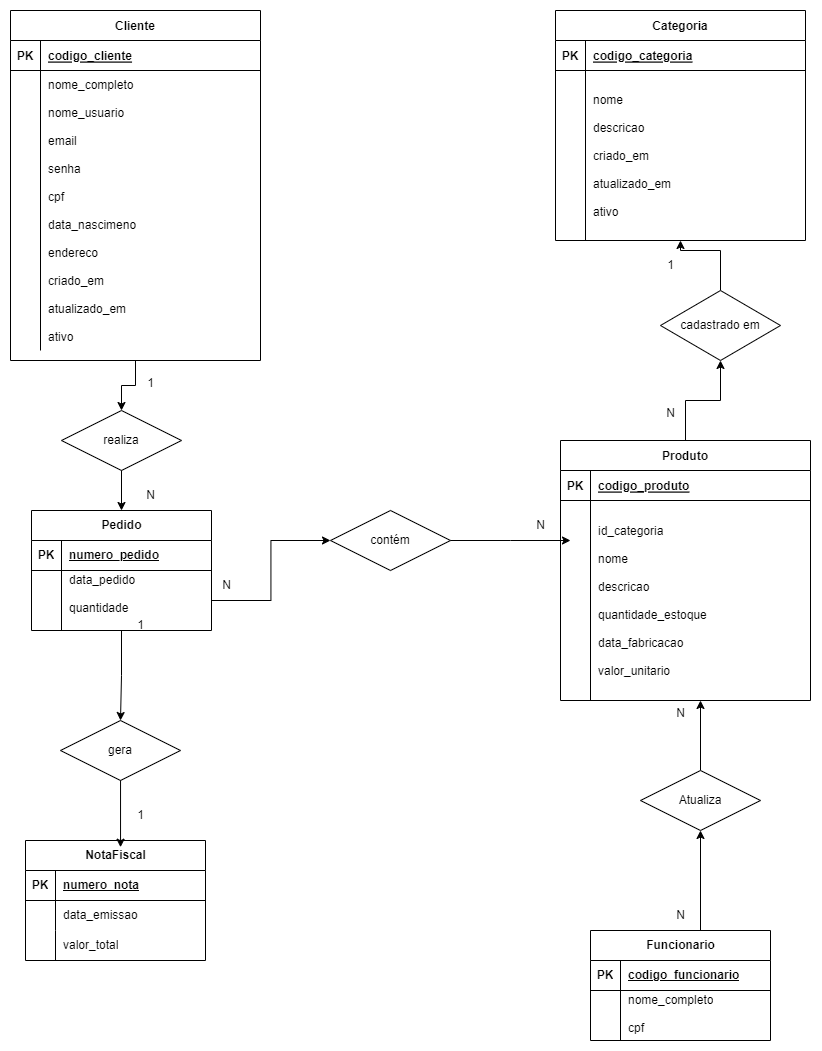

The diagram above was exported from draw.io. Its source (the exported page's mxGraphModel, read from the mxfile embedded in the PNG):
<mxGraphModel dx="1843" dy="796" grid="1" gridSize="10" guides="1" tooltips="1" connect="1" arrows="1" fold="1" page="1" pageScale="1" pageWidth="850" pageHeight="1100" math="0" shadow="0" extFonts="Permanent Marker^https://fonts.googleapis.com/css?family=Permanent+Marker">
  <root>
    <mxCell id="0" />
    <mxCell id="1" parent="0" />
    <mxCell id="C-vyLk0tnHw3VtMMgP7b-2" value="Categoria" style="shape=table;startSize=30;container=1;collapsible=1;childLayout=tableLayout;fixedRows=1;rowLines=0;fontStyle=1;align=center;resizeLast=1;" parent="1" vertex="1">
      <mxGeometry x="585" y="10" width="250" height="230" as="geometry" />
    </mxCell>
    <mxCell id="C-vyLk0tnHw3VtMMgP7b-3" value="" style="shape=partialRectangle;collapsible=0;dropTarget=0;pointerEvents=0;fillColor=none;points=[[0,0.5],[1,0.5]];portConstraint=eastwest;top=0;left=0;right=0;bottom=1;" parent="C-vyLk0tnHw3VtMMgP7b-2" vertex="1">
      <mxGeometry y="30" width="250" height="30" as="geometry" />
    </mxCell>
    <mxCell id="C-vyLk0tnHw3VtMMgP7b-4" value="PK" style="shape=partialRectangle;overflow=hidden;connectable=0;fillColor=none;top=0;left=0;bottom=0;right=0;fontStyle=1;" parent="C-vyLk0tnHw3VtMMgP7b-3" vertex="1">
      <mxGeometry width="30" height="30" as="geometry">
        <mxRectangle width="30" height="30" as="alternateBounds" />
      </mxGeometry>
    </mxCell>
    <mxCell id="C-vyLk0tnHw3VtMMgP7b-5" value="codigo_categoria" style="shape=partialRectangle;overflow=hidden;connectable=0;fillColor=none;top=0;left=0;bottom=0;right=0;align=left;spacingLeft=6;fontStyle=5;" parent="C-vyLk0tnHw3VtMMgP7b-3" vertex="1">
      <mxGeometry x="30" width="220" height="30" as="geometry">
        <mxRectangle width="220" height="30" as="alternateBounds" />
      </mxGeometry>
    </mxCell>
    <mxCell id="C-vyLk0tnHw3VtMMgP7b-6" value="" style="shape=partialRectangle;collapsible=0;dropTarget=0;pointerEvents=0;fillColor=none;points=[[0,0.5],[1,0.5]];portConstraint=eastwest;top=0;left=0;right=0;bottom=0;" parent="C-vyLk0tnHw3VtMMgP7b-2" vertex="1">
      <mxGeometry y="60" width="250" height="170" as="geometry" />
    </mxCell>
    <mxCell id="C-vyLk0tnHw3VtMMgP7b-7" value="" style="shape=partialRectangle;overflow=hidden;connectable=0;fillColor=none;top=0;left=0;bottom=0;right=0;" parent="C-vyLk0tnHw3VtMMgP7b-6" vertex="1">
      <mxGeometry width="30" height="170" as="geometry">
        <mxRectangle width="30" height="170" as="alternateBounds" />
      </mxGeometry>
    </mxCell>
    <mxCell id="C-vyLk0tnHw3VtMMgP7b-8" value="nome&#10;&#10;descricao&#10;&#10;criado_em&#10;&#10;atualizado_em&#10;&#10;ativo" style="shape=partialRectangle;overflow=hidden;connectable=0;fillColor=none;top=0;left=0;bottom=0;right=0;align=left;spacingLeft=6;" parent="C-vyLk0tnHw3VtMMgP7b-6" vertex="1">
      <mxGeometry x="30" width="220" height="170" as="geometry">
        <mxRectangle width="220" height="170" as="alternateBounds" />
      </mxGeometry>
    </mxCell>
    <mxCell id="8RHYacxE1j1IseGEkTGa-67" style="edgeStyle=orthogonalEdgeStyle;rounded=0;orthogonalLoop=1;jettySize=auto;html=1;" edge="1" parent="1" source="C-vyLk0tnHw3VtMMgP7b-13" target="8RHYacxE1j1IseGEkTGa-40">
      <mxGeometry relative="1" as="geometry" />
    </mxCell>
    <mxCell id="C-vyLk0tnHw3VtMMgP7b-13" value="Produto" style="shape=table;startSize=30;container=1;collapsible=1;childLayout=tableLayout;fixedRows=1;rowLines=0;fontStyle=1;align=center;resizeLast=1;" parent="1" vertex="1">
      <mxGeometry x="590" y="440" width="250" height="260" as="geometry" />
    </mxCell>
    <mxCell id="C-vyLk0tnHw3VtMMgP7b-14" value="" style="shape=partialRectangle;collapsible=0;dropTarget=0;pointerEvents=0;fillColor=none;points=[[0,0.5],[1,0.5]];portConstraint=eastwest;top=0;left=0;right=0;bottom=1;" parent="C-vyLk0tnHw3VtMMgP7b-13" vertex="1">
      <mxGeometry y="30" width="250" height="30" as="geometry" />
    </mxCell>
    <mxCell id="C-vyLk0tnHw3VtMMgP7b-15" value="PK" style="shape=partialRectangle;overflow=hidden;connectable=0;fillColor=none;top=0;left=0;bottom=0;right=0;fontStyle=1;" parent="C-vyLk0tnHw3VtMMgP7b-14" vertex="1">
      <mxGeometry width="30" height="30" as="geometry">
        <mxRectangle width="30" height="30" as="alternateBounds" />
      </mxGeometry>
    </mxCell>
    <mxCell id="C-vyLk0tnHw3VtMMgP7b-16" value="codigo_produto" style="shape=partialRectangle;overflow=hidden;connectable=0;fillColor=none;top=0;left=0;bottom=0;right=0;align=left;spacingLeft=6;fontStyle=5;" parent="C-vyLk0tnHw3VtMMgP7b-14" vertex="1">
      <mxGeometry x="30" width="220" height="30" as="geometry">
        <mxRectangle width="220" height="30" as="alternateBounds" />
      </mxGeometry>
    </mxCell>
    <mxCell id="C-vyLk0tnHw3VtMMgP7b-17" value="" style="shape=partialRectangle;collapsible=0;dropTarget=0;pointerEvents=0;fillColor=none;points=[[0,0.5],[1,0.5]];portConstraint=eastwest;top=0;left=0;right=0;bottom=0;" parent="C-vyLk0tnHw3VtMMgP7b-13" vertex="1">
      <mxGeometry y="60" width="250" height="200" as="geometry" />
    </mxCell>
    <mxCell id="C-vyLk0tnHw3VtMMgP7b-18" value="" style="shape=partialRectangle;overflow=hidden;connectable=0;fillColor=none;top=0;left=0;bottom=0;right=0;" parent="C-vyLk0tnHw3VtMMgP7b-17" vertex="1">
      <mxGeometry width="30" height="200" as="geometry">
        <mxRectangle width="30" height="200" as="alternateBounds" />
      </mxGeometry>
    </mxCell>
    <mxCell id="C-vyLk0tnHw3VtMMgP7b-19" value="id_categoria&#10;&#10;nome&#10;&#10;descricao&#10;&#10;quantidade_estoque&#10;&#10;data_fabricacao&#10;&#10;valor_unitario" style="shape=partialRectangle;overflow=hidden;connectable=0;fillColor=none;top=0;left=0;bottom=0;right=0;align=left;spacingLeft=6;" parent="C-vyLk0tnHw3VtMMgP7b-17" vertex="1">
      <mxGeometry x="30" width="220" height="200" as="geometry">
        <mxRectangle width="220" height="200" as="alternateBounds" />
      </mxGeometry>
    </mxCell>
    <mxCell id="8RHYacxE1j1IseGEkTGa-79" style="edgeStyle=orthogonalEdgeStyle;rounded=0;orthogonalLoop=1;jettySize=auto;html=1;" edge="1" parent="1" source="C-vyLk0tnHw3VtMMgP7b-23" target="8RHYacxE1j1IseGEkTGa-62">
      <mxGeometry relative="1" as="geometry" />
    </mxCell>
    <mxCell id="C-vyLk0tnHw3VtMMgP7b-23" value="Cliente" style="shape=table;startSize=30;container=1;collapsible=1;childLayout=tableLayout;fixedRows=1;rowLines=0;fontStyle=1;align=center;resizeLast=1;" parent="1" vertex="1">
      <mxGeometry x="40" y="10" width="250" height="350" as="geometry" />
    </mxCell>
    <mxCell id="C-vyLk0tnHw3VtMMgP7b-24" value="" style="shape=partialRectangle;collapsible=0;dropTarget=0;pointerEvents=0;fillColor=none;points=[[0,0.5],[1,0.5]];portConstraint=eastwest;top=0;left=0;right=0;bottom=1;" parent="C-vyLk0tnHw3VtMMgP7b-23" vertex="1">
      <mxGeometry y="30" width="250" height="30" as="geometry" />
    </mxCell>
    <mxCell id="C-vyLk0tnHw3VtMMgP7b-25" value="PK" style="shape=partialRectangle;overflow=hidden;connectable=0;fillColor=none;top=0;left=0;bottom=0;right=0;fontStyle=1;" parent="C-vyLk0tnHw3VtMMgP7b-24" vertex="1">
      <mxGeometry width="30" height="30" as="geometry">
        <mxRectangle width="30" height="30" as="alternateBounds" />
      </mxGeometry>
    </mxCell>
    <mxCell id="C-vyLk0tnHw3VtMMgP7b-26" value="codigo_cliente" style="shape=partialRectangle;overflow=hidden;connectable=0;fillColor=none;top=0;left=0;bottom=0;right=0;align=left;spacingLeft=6;fontStyle=5;" parent="C-vyLk0tnHw3VtMMgP7b-24" vertex="1">
      <mxGeometry x="30" width="220" height="30" as="geometry">
        <mxRectangle width="220" height="30" as="alternateBounds" />
      </mxGeometry>
    </mxCell>
    <mxCell id="C-vyLk0tnHw3VtMMgP7b-27" value="" style="shape=partialRectangle;collapsible=0;dropTarget=0;pointerEvents=0;fillColor=none;points=[[0,0.5],[1,0.5]];portConstraint=eastwest;top=0;left=0;right=0;bottom=0;" parent="C-vyLk0tnHw3VtMMgP7b-23" vertex="1">
      <mxGeometry y="60" width="250" height="280" as="geometry" />
    </mxCell>
    <mxCell id="C-vyLk0tnHw3VtMMgP7b-28" value="" style="shape=partialRectangle;overflow=hidden;connectable=0;fillColor=none;top=0;left=0;bottom=0;right=0;" parent="C-vyLk0tnHw3VtMMgP7b-27" vertex="1">
      <mxGeometry width="30" height="280" as="geometry">
        <mxRectangle width="30" height="280" as="alternateBounds" />
      </mxGeometry>
    </mxCell>
    <mxCell id="C-vyLk0tnHw3VtMMgP7b-29" value="nome_completo&#10;&#10;nome_usuario&#10;&#10;email&#10;&#10;senha&#10;&#10;cpf&#10;&#10;data_nascimeno&#10;&#10;endereco&#10;&#10;criado_em&#10;&#10;atualizado_em&#10;&#10;ativo" style="shape=partialRectangle;overflow=hidden;connectable=0;fillColor=none;top=0;left=0;bottom=0;right=0;align=left;spacingLeft=6;" parent="C-vyLk0tnHw3VtMMgP7b-27" vertex="1">
      <mxGeometry x="30" width="220" height="280" as="geometry">
        <mxRectangle width="220" height="280" as="alternateBounds" />
      </mxGeometry>
    </mxCell>
    <mxCell id="8RHYacxE1j1IseGEkTGa-7" value="Funcionario" style="shape=table;startSize=30;container=1;collapsible=1;childLayout=tableLayout;fixedRows=1;rowLines=0;fontStyle=1;align=center;resizeLast=1;html=1;" vertex="1" parent="1">
      <mxGeometry x="620" y="930" width="180" height="110" as="geometry" />
    </mxCell>
    <mxCell id="8RHYacxE1j1IseGEkTGa-8" value="" style="shape=tableRow;horizontal=0;startSize=0;swimlaneHead=0;swimlaneBody=0;fillColor=none;collapsible=0;dropTarget=0;points=[[0,0.5],[1,0.5]];portConstraint=eastwest;top=0;left=0;right=0;bottom=1;" vertex="1" parent="8RHYacxE1j1IseGEkTGa-7">
      <mxGeometry y="30" width="180" height="30" as="geometry" />
    </mxCell>
    <mxCell id="8RHYacxE1j1IseGEkTGa-9" value="PK" style="shape=partialRectangle;connectable=0;fillColor=none;top=0;left=0;bottom=0;right=0;fontStyle=1;overflow=hidden;whiteSpace=wrap;html=1;" vertex="1" parent="8RHYacxE1j1IseGEkTGa-8">
      <mxGeometry width="30" height="30" as="geometry">
        <mxRectangle width="30" height="30" as="alternateBounds" />
      </mxGeometry>
    </mxCell>
    <mxCell id="8RHYacxE1j1IseGEkTGa-10" value="codigo_funcionario" style="shape=partialRectangle;connectable=0;fillColor=none;top=0;left=0;bottom=0;right=0;align=left;spacingLeft=6;fontStyle=5;overflow=hidden;whiteSpace=wrap;html=1;" vertex="1" parent="8RHYacxE1j1IseGEkTGa-8">
      <mxGeometry x="30" width="150" height="30" as="geometry">
        <mxRectangle width="150" height="30" as="alternateBounds" />
      </mxGeometry>
    </mxCell>
    <mxCell id="8RHYacxE1j1IseGEkTGa-11" value="" style="shape=tableRow;horizontal=0;startSize=0;swimlaneHead=0;swimlaneBody=0;fillColor=none;collapsible=0;dropTarget=0;points=[[0,0.5],[1,0.5]];portConstraint=eastwest;top=0;left=0;right=0;bottom=0;" vertex="1" parent="8RHYacxE1j1IseGEkTGa-7">
      <mxGeometry y="60" width="180" height="50" as="geometry" />
    </mxCell>
    <mxCell id="8RHYacxE1j1IseGEkTGa-12" value="" style="shape=partialRectangle;connectable=0;fillColor=none;top=0;left=0;bottom=0;right=0;editable=1;overflow=hidden;whiteSpace=wrap;html=1;" vertex="1" parent="8RHYacxE1j1IseGEkTGa-11">
      <mxGeometry width="30" height="50" as="geometry">
        <mxRectangle width="30" height="50" as="alternateBounds" />
      </mxGeometry>
    </mxCell>
    <mxCell id="8RHYacxE1j1IseGEkTGa-13" value="nome_completo&lt;div&gt;&lt;br&gt;&lt;div&gt;cpf&lt;/div&gt;&lt;div&gt;&lt;br&gt;&lt;/div&gt;&lt;/div&gt;" style="shape=partialRectangle;connectable=0;fillColor=none;top=0;left=0;bottom=0;right=0;align=left;spacingLeft=6;overflow=hidden;whiteSpace=wrap;html=1;" vertex="1" parent="8RHYacxE1j1IseGEkTGa-11">
      <mxGeometry x="30" width="150" height="50" as="geometry">
        <mxRectangle width="150" height="50" as="alternateBounds" />
      </mxGeometry>
    </mxCell>
    <mxCell id="8RHYacxE1j1IseGEkTGa-20" value="NotaFiscal" style="shape=table;startSize=30;container=1;collapsible=1;childLayout=tableLayout;fixedRows=1;rowLines=0;fontStyle=1;align=center;resizeLast=1;html=1;" vertex="1" parent="1">
      <mxGeometry x="55" y="840" width="180" height="120" as="geometry" />
    </mxCell>
    <mxCell id="8RHYacxE1j1IseGEkTGa-21" value="" style="shape=tableRow;horizontal=0;startSize=0;swimlaneHead=0;swimlaneBody=0;fillColor=none;collapsible=0;dropTarget=0;points=[[0,0.5],[1,0.5]];portConstraint=eastwest;top=0;left=0;right=0;bottom=1;" vertex="1" parent="8RHYacxE1j1IseGEkTGa-20">
      <mxGeometry y="30" width="180" height="30" as="geometry" />
    </mxCell>
    <mxCell id="8RHYacxE1j1IseGEkTGa-22" value="PK" style="shape=partialRectangle;connectable=0;fillColor=none;top=0;left=0;bottom=0;right=0;fontStyle=1;overflow=hidden;whiteSpace=wrap;html=1;" vertex="1" parent="8RHYacxE1j1IseGEkTGa-21">
      <mxGeometry width="30" height="30" as="geometry">
        <mxRectangle width="30" height="30" as="alternateBounds" />
      </mxGeometry>
    </mxCell>
    <mxCell id="8RHYacxE1j1IseGEkTGa-23" value="numero_nota" style="shape=partialRectangle;connectable=0;fillColor=none;top=0;left=0;bottom=0;right=0;align=left;spacingLeft=6;fontStyle=5;overflow=hidden;whiteSpace=wrap;html=1;" vertex="1" parent="8RHYacxE1j1IseGEkTGa-21">
      <mxGeometry x="30" width="150" height="30" as="geometry">
        <mxRectangle width="150" height="30" as="alternateBounds" />
      </mxGeometry>
    </mxCell>
    <mxCell id="8RHYacxE1j1IseGEkTGa-24" value="" style="shape=tableRow;horizontal=0;startSize=0;swimlaneHead=0;swimlaneBody=0;fillColor=none;collapsible=0;dropTarget=0;points=[[0,0.5],[1,0.5]];portConstraint=eastwest;top=0;left=0;right=0;bottom=0;" vertex="1" parent="8RHYacxE1j1IseGEkTGa-20">
      <mxGeometry y="60" width="180" height="30" as="geometry" />
    </mxCell>
    <mxCell id="8RHYacxE1j1IseGEkTGa-25" value="" style="shape=partialRectangle;connectable=0;fillColor=none;top=0;left=0;bottom=0;right=0;editable=1;overflow=hidden;whiteSpace=wrap;html=1;" vertex="1" parent="8RHYacxE1j1IseGEkTGa-24">
      <mxGeometry width="30" height="30" as="geometry">
        <mxRectangle width="30" height="30" as="alternateBounds" />
      </mxGeometry>
    </mxCell>
    <mxCell id="8RHYacxE1j1IseGEkTGa-26" value="data_emissao" style="shape=partialRectangle;connectable=0;fillColor=none;top=0;left=0;bottom=0;right=0;align=left;spacingLeft=6;overflow=hidden;whiteSpace=wrap;html=1;" vertex="1" parent="8RHYacxE1j1IseGEkTGa-24">
      <mxGeometry x="30" width="150" height="30" as="geometry">
        <mxRectangle width="150" height="30" as="alternateBounds" />
      </mxGeometry>
    </mxCell>
    <mxCell id="8RHYacxE1j1IseGEkTGa-27" value="" style="shape=tableRow;horizontal=0;startSize=0;swimlaneHead=0;swimlaneBody=0;fillColor=none;collapsible=0;dropTarget=0;points=[[0,0.5],[1,0.5]];portConstraint=eastwest;top=0;left=0;right=0;bottom=0;" vertex="1" parent="8RHYacxE1j1IseGEkTGa-20">
      <mxGeometry y="90" width="180" height="30" as="geometry" />
    </mxCell>
    <mxCell id="8RHYacxE1j1IseGEkTGa-28" value="" style="shape=partialRectangle;connectable=0;fillColor=none;top=0;left=0;bottom=0;right=0;editable=1;overflow=hidden;whiteSpace=wrap;html=1;" vertex="1" parent="8RHYacxE1j1IseGEkTGa-27">
      <mxGeometry width="30" height="30" as="geometry">
        <mxRectangle width="30" height="30" as="alternateBounds" />
      </mxGeometry>
    </mxCell>
    <mxCell id="8RHYacxE1j1IseGEkTGa-29" value="valor_total" style="shape=partialRectangle;connectable=0;fillColor=none;top=0;left=0;bottom=0;right=0;align=left;spacingLeft=6;overflow=hidden;whiteSpace=wrap;html=1;" vertex="1" parent="8RHYacxE1j1IseGEkTGa-27">
      <mxGeometry x="30" width="150" height="30" as="geometry">
        <mxRectangle width="150" height="30" as="alternateBounds" />
      </mxGeometry>
    </mxCell>
    <mxCell id="8RHYacxE1j1IseGEkTGa-39" style="edgeStyle=orthogonalEdgeStyle;rounded=0;orthogonalLoop=1;jettySize=auto;html=1;exitX=0.5;exitY=0;exitDx=0;exitDy=0;" edge="1" parent="1" source="8RHYacxE1j1IseGEkTGa-34" target="C-vyLk0tnHw3VtMMgP7b-17">
      <mxGeometry relative="1" as="geometry">
        <Array as="points">
          <mxPoint x="715" y="650" />
          <mxPoint x="650" y="650" />
        </Array>
      </mxGeometry>
    </mxCell>
    <mxCell id="8RHYacxE1j1IseGEkTGa-34" value="Atualiza" style="shape=rhombus;perimeter=rhombusPerimeter;whiteSpace=wrap;html=1;align=center;" vertex="1" parent="1">
      <mxGeometry x="670" y="770" width="120" height="60" as="geometry" />
    </mxCell>
    <mxCell id="8RHYacxE1j1IseGEkTGa-35" style="edgeStyle=orthogonalEdgeStyle;rounded=0;orthogonalLoop=1;jettySize=auto;html=1;" edge="1" parent="1" target="8RHYacxE1j1IseGEkTGa-34">
      <mxGeometry relative="1" as="geometry">
        <mxPoint x="730" y="930" as="sourcePoint" />
        <Array as="points">
          <mxPoint x="730" y="930" />
        </Array>
      </mxGeometry>
    </mxCell>
    <mxCell id="8RHYacxE1j1IseGEkTGa-42" style="edgeStyle=orthogonalEdgeStyle;rounded=0;orthogonalLoop=1;jettySize=auto;html=1;" edge="1" parent="1" source="8RHYacxE1j1IseGEkTGa-40" target="C-vyLk0tnHw3VtMMgP7b-6">
      <mxGeometry relative="1" as="geometry">
        <Array as="points">
          <mxPoint x="750" y="250" />
          <mxPoint x="710" y="250" />
        </Array>
      </mxGeometry>
    </mxCell>
    <mxCell id="8RHYacxE1j1IseGEkTGa-40" value="cadastrado em" style="shape=rhombus;perimeter=rhombusPerimeter;whiteSpace=wrap;html=1;align=center;" vertex="1" parent="1">
      <mxGeometry x="690" y="290" width="120" height="70" as="geometry" />
    </mxCell>
    <mxCell id="8RHYacxE1j1IseGEkTGa-65" style="edgeStyle=orthogonalEdgeStyle;rounded=0;orthogonalLoop=1;jettySize=auto;html=1;" edge="1" parent="1" source="8RHYacxE1j1IseGEkTGa-45" target="8RHYacxE1j1IseGEkTGa-64">
      <mxGeometry relative="1" as="geometry" />
    </mxCell>
    <mxCell id="8RHYacxE1j1IseGEkTGa-45" value="Pedido" style="shape=table;startSize=30;container=1;collapsible=1;childLayout=tableLayout;fixedRows=1;rowLines=0;fontStyle=1;align=center;resizeLast=1;html=1;" vertex="1" parent="1">
      <mxGeometry x="61" y="510" width="180" height="120" as="geometry" />
    </mxCell>
    <mxCell id="8RHYacxE1j1IseGEkTGa-46" value="" style="shape=tableRow;horizontal=0;startSize=0;swimlaneHead=0;swimlaneBody=0;fillColor=none;collapsible=0;dropTarget=0;points=[[0,0.5],[1,0.5]];portConstraint=eastwest;top=0;left=0;right=0;bottom=1;" vertex="1" parent="8RHYacxE1j1IseGEkTGa-45">
      <mxGeometry y="30" width="180" height="30" as="geometry" />
    </mxCell>
    <mxCell id="8RHYacxE1j1IseGEkTGa-47" value="PK" style="shape=partialRectangle;connectable=0;fillColor=none;top=0;left=0;bottom=0;right=0;fontStyle=1;overflow=hidden;whiteSpace=wrap;html=1;" vertex="1" parent="8RHYacxE1j1IseGEkTGa-46">
      <mxGeometry width="30" height="30" as="geometry">
        <mxRectangle width="30" height="30" as="alternateBounds" />
      </mxGeometry>
    </mxCell>
    <mxCell id="8RHYacxE1j1IseGEkTGa-48" value="numero_pedido" style="shape=partialRectangle;connectable=0;fillColor=none;top=0;left=0;bottom=0;right=0;align=left;spacingLeft=6;fontStyle=5;overflow=hidden;whiteSpace=wrap;html=1;" vertex="1" parent="8RHYacxE1j1IseGEkTGa-46">
      <mxGeometry x="30" width="150" height="30" as="geometry">
        <mxRectangle width="150" height="30" as="alternateBounds" />
      </mxGeometry>
    </mxCell>
    <mxCell id="8RHYacxE1j1IseGEkTGa-49" value="" style="shape=tableRow;horizontal=0;startSize=0;swimlaneHead=0;swimlaneBody=0;fillColor=none;collapsible=0;dropTarget=0;points=[[0,0.5],[1,0.5]];portConstraint=eastwest;top=0;left=0;right=0;bottom=0;" vertex="1" parent="8RHYacxE1j1IseGEkTGa-45">
      <mxGeometry y="60" width="180" height="60" as="geometry" />
    </mxCell>
    <mxCell id="8RHYacxE1j1IseGEkTGa-50" value="" style="shape=partialRectangle;connectable=0;fillColor=none;top=0;left=0;bottom=0;right=0;editable=1;overflow=hidden;whiteSpace=wrap;html=1;" vertex="1" parent="8RHYacxE1j1IseGEkTGa-49">
      <mxGeometry width="30" height="60" as="geometry">
        <mxRectangle width="30" height="60" as="alternateBounds" />
      </mxGeometry>
    </mxCell>
    <mxCell id="8RHYacxE1j1IseGEkTGa-51" value="&lt;div&gt;data_pedido&lt;/div&gt;&lt;div&gt;&lt;br&gt;&lt;/div&gt;&lt;div&gt;quantidade&lt;/div&gt;&lt;div&gt;&lt;br&gt;&lt;/div&gt;" style="shape=partialRectangle;connectable=0;fillColor=none;top=0;left=0;bottom=0;right=0;align=left;spacingLeft=6;overflow=hidden;whiteSpace=wrap;html=1;" vertex="1" parent="8RHYacxE1j1IseGEkTGa-49">
      <mxGeometry x="30" width="150" height="60" as="geometry">
        <mxRectangle width="150" height="60" as="alternateBounds" />
      </mxGeometry>
    </mxCell>
    <mxCell id="8RHYacxE1j1IseGEkTGa-58" value="contém" style="shape=rhombus;perimeter=rhombusPerimeter;whiteSpace=wrap;html=1;align=center;" vertex="1" parent="1">
      <mxGeometry x="360" y="510" width="120" height="60" as="geometry" />
    </mxCell>
    <mxCell id="8RHYacxE1j1IseGEkTGa-59" style="edgeStyle=orthogonalEdgeStyle;rounded=0;orthogonalLoop=1;jettySize=auto;html=1;exitX=1;exitY=0.5;exitDx=0;exitDy=0;entryX=0;entryY=0.5;entryDx=0;entryDy=0;" edge="1" parent="1" source="8RHYacxE1j1IseGEkTGa-49" target="8RHYacxE1j1IseGEkTGa-58">
      <mxGeometry relative="1" as="geometry" />
    </mxCell>
    <mxCell id="8RHYacxE1j1IseGEkTGa-60" style="edgeStyle=orthogonalEdgeStyle;rounded=0;orthogonalLoop=1;jettySize=auto;html=1;" edge="1" parent="1" source="8RHYacxE1j1IseGEkTGa-58">
      <mxGeometry relative="1" as="geometry">
        <mxPoint x="600" y="540" as="targetPoint" />
      </mxGeometry>
    </mxCell>
    <mxCell id="8RHYacxE1j1IseGEkTGa-63" style="edgeStyle=orthogonalEdgeStyle;rounded=0;orthogonalLoop=1;jettySize=auto;html=1;" edge="1" parent="1" source="8RHYacxE1j1IseGEkTGa-62" target="8RHYacxE1j1IseGEkTGa-45">
      <mxGeometry relative="1" as="geometry" />
    </mxCell>
    <mxCell id="8RHYacxE1j1IseGEkTGa-62" value="realiza" style="shape=rhombus;perimeter=rhombusPerimeter;whiteSpace=wrap;html=1;align=center;" vertex="1" parent="1">
      <mxGeometry x="91" y="410" width="120" height="60" as="geometry" />
    </mxCell>
    <mxCell id="8RHYacxE1j1IseGEkTGa-64" value="gera" style="shape=rhombus;perimeter=rhombusPerimeter;whiteSpace=wrap;html=1;align=center;" vertex="1" parent="1">
      <mxGeometry x="90" y="720" width="120" height="60" as="geometry" />
    </mxCell>
    <mxCell id="8RHYacxE1j1IseGEkTGa-66" style="edgeStyle=orthogonalEdgeStyle;rounded=0;orthogonalLoop=1;jettySize=auto;html=1;entryX=0.528;entryY=0.056;entryDx=0;entryDy=0;entryPerimeter=0;" edge="1" parent="1" source="8RHYacxE1j1IseGEkTGa-64" target="8RHYacxE1j1IseGEkTGa-20">
      <mxGeometry relative="1" as="geometry" />
    </mxCell>
    <mxCell id="8RHYacxE1j1IseGEkTGa-68" value="N" style="text;html=1;align=center;verticalAlign=middle;resizable=0;points=[];autosize=1;strokeColor=none;fillColor=none;" vertex="1" parent="1">
      <mxGeometry x="241" y="570" width="30" height="30" as="geometry" />
    </mxCell>
    <mxCell id="8RHYacxE1j1IseGEkTGa-69" value="N" style="text;html=1;align=center;verticalAlign=middle;resizable=0;points=[];autosize=1;strokeColor=none;fillColor=none;" vertex="1" parent="1">
      <mxGeometry x="555" y="510" width="30" height="30" as="geometry" />
    </mxCell>
    <mxCell id="8RHYacxE1j1IseGEkTGa-70" value="1" style="text;html=1;align=center;verticalAlign=middle;resizable=0;points=[];autosize=1;strokeColor=none;fillColor=none;" vertex="1" parent="1">
      <mxGeometry x="155" y="800" width="30" height="30" as="geometry" />
    </mxCell>
    <mxCell id="8RHYacxE1j1IseGEkTGa-71" value="1" style="text;html=1;align=center;verticalAlign=middle;resizable=0;points=[];autosize=1;strokeColor=none;fillColor=none;" vertex="1" parent="1">
      <mxGeometry x="155" y="610" width="30" height="30" as="geometry" />
    </mxCell>
    <mxCell id="8RHYacxE1j1IseGEkTGa-72" value="N" style="text;html=1;align=center;verticalAlign=middle;resizable=0;points=[];autosize=1;strokeColor=none;fillColor=none;" vertex="1" parent="1">
      <mxGeometry x="695" y="900" width="30" height="30" as="geometry" />
    </mxCell>
    <mxCell id="8RHYacxE1j1IseGEkTGa-73" value="N" style="text;html=1;align=center;verticalAlign=middle;resizable=0;points=[];autosize=1;strokeColor=none;fillColor=none;" vertex="1" parent="1">
      <mxGeometry x="695" y="698" width="30" height="30" as="geometry" />
    </mxCell>
    <mxCell id="8RHYacxE1j1IseGEkTGa-74" value="1" style="text;html=1;align=center;verticalAlign=middle;resizable=0;points=[];autosize=1;strokeColor=none;fillColor=none;" vertex="1" parent="1">
      <mxGeometry x="685" y="250" width="30" height="30" as="geometry" />
    </mxCell>
    <mxCell id="8RHYacxE1j1IseGEkTGa-75" value="N" style="text;html=1;align=center;verticalAlign=middle;resizable=0;points=[];autosize=1;strokeColor=none;fillColor=none;" vertex="1" parent="1">
      <mxGeometry x="685" y="398" width="30" height="30" as="geometry" />
    </mxCell>
    <mxCell id="8RHYacxE1j1IseGEkTGa-76" value="1" style="text;html=1;align=center;verticalAlign=middle;resizable=0;points=[];autosize=1;strokeColor=none;fillColor=none;" vertex="1" parent="1">
      <mxGeometry x="165" y="368" width="30" height="30" as="geometry" />
    </mxCell>
    <mxCell id="8RHYacxE1j1IseGEkTGa-77" value="N" style="text;html=1;align=center;verticalAlign=middle;resizable=0;points=[];autosize=1;strokeColor=none;fillColor=none;" vertex="1" parent="1">
      <mxGeometry x="165" y="480" width="30" height="30" as="geometry" />
    </mxCell>
  </root>
</mxGraphModel>